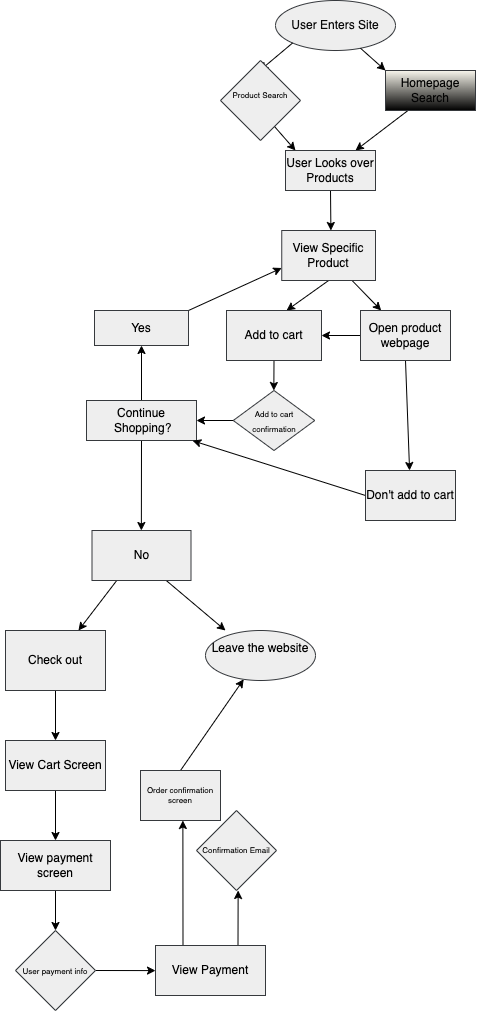

The diagram above was exported from draw.io. Its source (the exported page's mxGraphModel, read from the mxfile embedded in the PNG):
<mxGraphModel dx="1309" dy="1189" grid="1" gridSize="10" guides="1" tooltips="1" connect="1" arrows="1" fold="1" page="1" pageScale="1" pageWidth="850" pageHeight="1100" math="0" shadow="0">
  <root>
    <mxCell id="0" />
    <mxCell id="1" parent="0" />
    <mxCell id="3" value="&lt;font color=&quot;#0a0a0a&quot;&gt;User Enters Site&lt;br&gt;&lt;/font&gt;" style="ellipse;whiteSpace=wrap;html=1;fillColor=#eeeeee;strokeColor=#36393d;" vertex="1" parent="1">
      <mxGeometry x="340" y="10" width="120" height="50" as="geometry" />
    </mxCell>
    <mxCell id="14" style="edgeStyle=none;html=1;exitX=0.75;exitY=1;exitDx=0;exitDy=0;fontColor=#030303;" edge="1" parent="1">
      <mxGeometry relative="1" as="geometry">
        <mxPoint x="360" y="160" as="targetPoint" />
        <mxPoint x="325.0000000000001" y="120" as="sourcePoint" />
      </mxGeometry>
    </mxCell>
    <mxCell id="13" style="edgeStyle=none;html=1;exitX=0.25;exitY=1;exitDx=0;exitDy=0;fontColor=#030303;" edge="1" parent="1" source="5">
      <mxGeometry relative="1" as="geometry">
        <mxPoint x="420" y="160" as="targetPoint" />
      </mxGeometry>
    </mxCell>
    <mxCell id="5" value="&lt;font color=&quot;#030303&quot;&gt;Homepage Search&lt;br&gt;&lt;/font&gt;" style="whiteSpace=wrap;html=1;labelBackgroundColor=none;fillColor=#f9f7ed;strokeColor=#36393d;gradientColor=default;" vertex="1" parent="1">
      <mxGeometry x="450" y="80" width="90" height="40" as="geometry" />
    </mxCell>
    <mxCell id="9" value="" style="edgeStyle=none;orthogonalLoop=1;jettySize=auto;html=1;fontColor=#030303;entryX=0;entryY=0;entryDx=0;entryDy=0;" edge="1" parent="1" source="3" target="5">
      <mxGeometry width="80" relative="1" as="geometry">
        <mxPoint x="380" y="160" as="sourcePoint" />
        <mxPoint x="460" y="160" as="targetPoint" />
        <Array as="points" />
      </mxGeometry>
    </mxCell>
    <mxCell id="10" value="" style="edgeStyle=none;orthogonalLoop=1;jettySize=auto;html=1;fontColor=#030303;exitX=0;exitY=1;exitDx=0;exitDy=0;" edge="1" parent="1" source="3">
      <mxGeometry width="80" relative="1" as="geometry">
        <mxPoint x="435.13320753426046" y="67.70096164384825" as="sourcePoint" />
        <mxPoint x="324.3325265499748" y="80" as="targetPoint" />
        <Array as="points" />
      </mxGeometry>
    </mxCell>
    <mxCell id="16" style="edgeStyle=none;html=1;exitX=0.5;exitY=1;exitDx=0;exitDy=0;fontColor=#030303;" edge="1" parent="1" source="15">
      <mxGeometry relative="1" as="geometry">
        <mxPoint x="395.4" y="240" as="targetPoint" />
      </mxGeometry>
    </mxCell>
    <mxCell id="15" value="&lt;font color=&quot;#030303&quot;&gt;User Looks over Products&lt;br&gt;&lt;/font&gt;" style="whiteSpace=wrap;html=1;labelBackgroundColor=none;fillColor=#eeeeee;strokeColor=#36393d;" vertex="1" parent="1">
      <mxGeometry x="350" y="160" width="90" height="40" as="geometry" />
    </mxCell>
    <mxCell id="19" style="edgeStyle=none;html=1;exitX=0.5;exitY=1;exitDx=0;exitDy=0;fontColor=#030303;entryX=0.632;entryY=0;entryDx=0;entryDy=0;entryPerimeter=0;" edge="1" parent="1" source="18" target="20">
      <mxGeometry relative="1" as="geometry">
        <mxPoint x="395.0909090909091" y="320" as="targetPoint" />
      </mxGeometry>
    </mxCell>
    <mxCell id="21" style="edgeStyle=none;html=1;exitX=0.75;exitY=1;exitDx=0;exitDy=0;fontColor=#030303;" edge="1" parent="1" source="18" target="22">
      <mxGeometry relative="1" as="geometry">
        <mxPoint x="460" y="320" as="targetPoint" />
      </mxGeometry>
    </mxCell>
    <mxCell id="18" value="&lt;font color=&quot;#030303&quot;&gt;View Specific Product&lt;/font&gt;" style="whiteSpace=wrap;html=1;labelBackgroundColor=none;fillColor=#eeeeee;strokeColor=#36393d;" vertex="1" parent="1">
      <mxGeometry x="346.25" y="240" width="93.75" height="50" as="geometry" />
    </mxCell>
    <mxCell id="24" style="edgeStyle=none;html=1;exitX=0.5;exitY=1;exitDx=0;exitDy=0;fontColor=#030303;" edge="1" parent="1" source="20">
      <mxGeometry relative="1" as="geometry">
        <mxPoint x="338.33333333333337" y="400" as="targetPoint" />
      </mxGeometry>
    </mxCell>
    <mxCell id="20" value="&lt;font color=&quot;#030303&quot;&gt;Add to cart&lt;br&gt;&lt;/font&gt;" style="whiteSpace=wrap;html=1;labelBackgroundColor=none;fillColor=#eeeeee;strokeColor=#36393d;" vertex="1" parent="1">
      <mxGeometry x="291" y="320" width="95" height="50" as="geometry" />
    </mxCell>
    <mxCell id="23" style="edgeStyle=none;html=1;exitX=0;exitY=0.5;exitDx=0;exitDy=0;entryX=1;entryY=0.5;entryDx=0;entryDy=0;fontColor=#030303;" edge="1" parent="1" source="22" target="20">
      <mxGeometry relative="1" as="geometry" />
    </mxCell>
    <mxCell id="28" style="edgeStyle=none;html=1;exitX=0.5;exitY=1;exitDx=0;exitDy=0;fontSize=8;fontColor=#030303;" edge="1" parent="1" source="22" target="29">
      <mxGeometry relative="1" as="geometry">
        <mxPoint x="470.2222222222222" y="490" as="targetPoint" />
      </mxGeometry>
    </mxCell>
    <mxCell id="22" value="Open product webpage" style="whiteSpace=wrap;html=1;labelBackgroundColor=none;fillColor=#eeeeee;strokeColor=#36393d;fontColor=#030303;" vertex="1" parent="1">
      <mxGeometry x="425" y="320" width="90" height="50" as="geometry" />
    </mxCell>
    <mxCell id="27" style="edgeStyle=none;html=1;exitX=0;exitY=0.5;exitDx=0;exitDy=0;entryX=1;entryY=0.5;entryDx=0;entryDy=0;fontSize=8;fontColor=#030303;" edge="1" parent="1" source="25" target="26">
      <mxGeometry relative="1" as="geometry" />
    </mxCell>
    <mxCell id="25" value="&lt;font style=&quot;font-size: 8px;&quot; color=&quot;#030303&quot;&gt;Add to cart confirmation&lt;/font&gt;" style="rhombus;whiteSpace=wrap;html=1;labelBackgroundColor=none;fillColor=#eeeeee;strokeColor=#36393d;" vertex="1" parent="1">
      <mxGeometry x="297.75" y="400" width="81.5" height="60" as="geometry" />
    </mxCell>
    <mxCell id="32" value="" style="edgeStyle=none;html=1;fontSize=12;fontColor=#000000;" edge="1" parent="1" source="26" target="31">
      <mxGeometry relative="1" as="geometry" />
    </mxCell>
    <mxCell id="34" style="edgeStyle=none;html=1;exitX=0.5;exitY=1;exitDx=0;exitDy=0;fontSize=12;fontColor=#000000;" edge="1" parent="1" source="26">
      <mxGeometry relative="1" as="geometry">
        <mxPoint x="205.8571428571429" y="540" as="targetPoint" />
      </mxGeometry>
    </mxCell>
    <mxCell id="26" value="&lt;font color=&quot;#030303&quot;&gt;Continue&lt;br&gt;&amp;nbsp;Shopping?&lt;br&gt;&lt;/font&gt;" style="whiteSpace=wrap;html=1;labelBackgroundColor=none;fillColor=#eeeeee;strokeColor=#36393d;" vertex="1" parent="1">
      <mxGeometry x="151" y="410" width="110" height="40" as="geometry" />
    </mxCell>
    <mxCell id="30" style="edgeStyle=none;html=1;exitX=0;exitY=0.5;exitDx=0;exitDy=0;entryX=0.965;entryY=1.006;entryDx=0;entryDy=0;entryPerimeter=0;fontSize=12;fontColor=#030303;" edge="1" parent="1" source="29" target="26">
      <mxGeometry relative="1" as="geometry" />
    </mxCell>
    <mxCell id="29" value="&lt;font style=&quot;font-size: 12px;&quot;&gt;Don't add to cart&lt;br&gt;&lt;/font&gt;" style="whiteSpace=wrap;html=1;labelBackgroundColor=none;fillColor=#eeeeee;strokeColor=#36393d;fontSize=8;fontColor=#030303;" vertex="1" parent="1">
      <mxGeometry x="430" y="480" width="90" height="50" as="geometry" />
    </mxCell>
    <mxCell id="33" style="edgeStyle=none;html=1;exitX=1;exitY=0;exitDx=0;exitDy=0;entryX=0;entryY=0.75;entryDx=0;entryDy=0;fontSize=12;fontColor=#000000;" edge="1" parent="1" source="31" target="18">
      <mxGeometry relative="1" as="geometry" />
    </mxCell>
    <mxCell id="31" value="&lt;font color=&quot;#000000&quot;&gt;Yes&lt;br&gt;&lt;/font&gt;" style="whiteSpace=wrap;html=1;labelBackgroundColor=none;fillColor=#eeeeee;strokeColor=#36393d;" vertex="1" parent="1">
      <mxGeometry x="159" y="320" width="94" height="35" as="geometry" />
    </mxCell>
    <mxCell id="37" style="edgeStyle=none;html=1;exitX=0.25;exitY=1;exitDx=0;exitDy=0;fontSize=12;fontColor=#000000;" edge="1" parent="1" source="35" target="36">
      <mxGeometry relative="1" as="geometry" />
    </mxCell>
    <mxCell id="38" style="edgeStyle=none;html=1;exitX=0.75;exitY=1;exitDx=0;exitDy=0;fontSize=12;fontColor=#000000;" edge="1" parent="1" source="35">
      <mxGeometry relative="1" as="geometry">
        <mxPoint x="290" y="640" as="targetPoint" />
      </mxGeometry>
    </mxCell>
    <mxCell id="35" value="&lt;font color=&quot;#000000&quot;&gt;No&lt;/font&gt;" style="whiteSpace=wrap;html=1;labelBackgroundColor=none;fillColor=#eeeeee;strokeColor=#36393d;" vertex="1" parent="1">
      <mxGeometry x="156.5" y="540" width="99" height="50" as="geometry" />
    </mxCell>
    <mxCell id="40" style="edgeStyle=none;html=1;fontSize=12;fontColor=#000000;" edge="1" parent="1" source="36">
      <mxGeometry relative="1" as="geometry">
        <mxPoint x="120" y="750.0000000000002" as="targetPoint" />
      </mxGeometry>
    </mxCell>
    <mxCell id="36" value="&lt;font color=&quot;#000000&quot;&gt;Check out&lt;br&gt;&lt;/font&gt;" style="whiteSpace=wrap;html=1;labelBackgroundColor=none;fillColor=#eeeeee;strokeColor=#36393d;" vertex="1" parent="1">
      <mxGeometry x="70" y="640" width="100" height="60" as="geometry" />
    </mxCell>
    <mxCell id="39" value="&lt;font color=&quot;#000000&quot;&gt;Leave the website&lt;br&gt;&lt;br&gt;&lt;/font&gt;" style="ellipse;whiteSpace=wrap;html=1;fillColor=#eeeeee;strokeColor=#36393d;" vertex="1" parent="1">
      <mxGeometry x="270" y="640" width="110" height="50" as="geometry" />
    </mxCell>
    <mxCell id="42" style="edgeStyle=none;html=1;exitX=0.5;exitY=1;exitDx=0;exitDy=0;fontSize=12;fontColor=#000000;" edge="1" parent="1" source="41" target="43">
      <mxGeometry relative="1" as="geometry">
        <mxPoint x="120" y="840" as="targetPoint" />
      </mxGeometry>
    </mxCell>
    <mxCell id="41" value="&lt;font color=&quot;#000000&quot;&gt;View Cart Screen&lt;br&gt;&lt;/font&gt;" style="whiteSpace=wrap;html=1;labelBackgroundColor=none;fillColor=#eeeeee;strokeColor=#36393d;" vertex="1" parent="1">
      <mxGeometry x="70" y="750" width="100" height="50" as="geometry" />
    </mxCell>
    <mxCell id="44" style="edgeStyle=none;html=1;exitX=0.5;exitY=1;exitDx=0;exitDy=0;fontSize=12;fontColor=#000000;" edge="1" parent="1" source="43">
      <mxGeometry relative="1" as="geometry">
        <mxPoint x="120" y="940" as="targetPoint" />
      </mxGeometry>
    </mxCell>
    <mxCell id="43" value="View payment screen" style="whiteSpace=wrap;html=1;labelBackgroundColor=none;fillColor=#eeeeee;strokeColor=#36393d;fontSize=12;fontColor=#000000;" vertex="1" parent="1">
      <mxGeometry x="65" y="850" width="110" height="50" as="geometry" />
    </mxCell>
    <mxCell id="48" style="edgeStyle=none;html=1;exitX=1;exitY=0.5;exitDx=0;exitDy=0;fontSize=8;fontColor=#000000;" edge="1" parent="1" source="45">
      <mxGeometry relative="1" as="geometry">
        <mxPoint x="220" y="980.1052631578948" as="targetPoint" />
      </mxGeometry>
    </mxCell>
    <mxCell id="45" value="&lt;font color=&quot;#000000&quot;&gt;&lt;font style=&quot;font-size: 8px;&quot;&gt;User payment info&lt;/font&gt;&lt;br&gt;&lt;/font&gt;" style="rhombus;whiteSpace=wrap;html=1;labelBackgroundColor=none;fontSize=12;fillColor=#eeeeee;strokeColor=#36393d;" vertex="1" parent="1">
      <mxGeometry x="80" y="940" width="80" height="80" as="geometry" />
    </mxCell>
    <mxCell id="47" value="&lt;font color=&quot;#000000&quot;&gt;Product Search&lt;br&gt;&lt;br&gt;&lt;/font&gt;" style="rhombus;whiteSpace=wrap;html=1;labelBackgroundColor=none;fontSize=8;fillColor=#eeeeee;strokeColor=#36393d;" vertex="1" parent="1">
      <mxGeometry x="285" y="70" width="80" height="80" as="geometry" />
    </mxCell>
    <mxCell id="51" style="edgeStyle=none;html=1;exitX=0.75;exitY=0;exitDx=0;exitDy=0;fontSize=8;fontColor=#000000;" edge="1" parent="1" source="49">
      <mxGeometry relative="1" as="geometry">
        <mxPoint x="302.63157894736844" y="900" as="targetPoint" />
      </mxGeometry>
    </mxCell>
    <mxCell id="55" style="edgeStyle=none;html=1;exitX=0.25;exitY=0;exitDx=0;exitDy=0;fontSize=8;fontColor=#000000;" edge="1" parent="1" source="49">
      <mxGeometry relative="1" as="geometry">
        <mxPoint x="247.36842105263156" y="830" as="targetPoint" />
      </mxGeometry>
    </mxCell>
    <mxCell id="49" value="View Payment" style="whiteSpace=wrap;html=1;labelBackgroundColor=none;fillColor=#eeeeee;strokeColor=#36393d;fontSize=12;fontColor=#000000;" vertex="1" parent="1">
      <mxGeometry x="220" y="955" width="110" height="50" as="geometry" />
    </mxCell>
    <mxCell id="54" value="&lt;font color=&quot;#000000&quot;&gt;Confirmation Email&lt;br&gt;&lt;/font&gt;" style="rhombus;whiteSpace=wrap;html=1;labelBackgroundColor=none;fontSize=8;fillColor=#eeeeee;strokeColor=#36393d;" vertex="1" parent="1">
      <mxGeometry x="261" y="820" width="80" height="80" as="geometry" />
    </mxCell>
    <mxCell id="58" style="edgeStyle=none;html=1;exitX=0.5;exitY=0;exitDx=0;exitDy=0;fontSize=8;fontColor=#000000;" edge="1" parent="1" source="56" target="39">
      <mxGeometry relative="1" as="geometry" />
    </mxCell>
    <mxCell id="56" value="&lt;font color=&quot;#000000&quot;&gt;Order confirmation screen&lt;br&gt;&lt;/font&gt;" style="whiteSpace=wrap;html=1;labelBackgroundColor=none;fontSize=8;fillColor=#eeeeee;strokeColor=#36393d;" vertex="1" parent="1">
      <mxGeometry x="205" y="780" width="80" height="50" as="geometry" />
    </mxCell>
  </root>
</mxGraphModel>